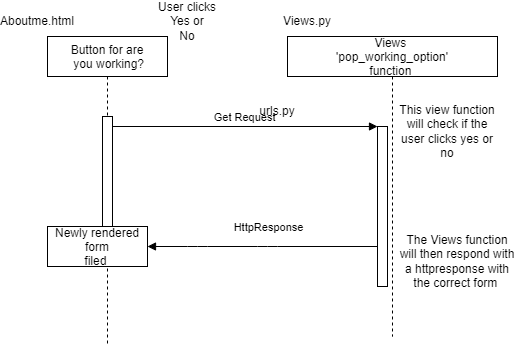

The diagram above was exported from draw.io. Its source (the exported page's mxGraphModel, read from the mxfile embedded in the PNG):
<mxGraphModel dx="823" dy="423" grid="1" gridSize="10" guides="1" tooltips="1" connect="1" arrows="1" fold="1" page="1" pageScale="1" pageWidth="850" pageHeight="1100" math="0" shadow="0">
  <root>
    <mxCell id="0" />
    <mxCell id="1" parent="0" />
    <mxCell id="3nuBFxr9cyL0pnOWT2aG-1" value="&#10;Button for are&#10; you working?&#10;" style="shape=umlLifeline;perimeter=lifelinePerimeter;container=1;collapsible=0;recursiveResize=0;rounded=0;shadow=0;strokeWidth=1;" parent="1" vertex="1">
      <mxGeometry x="100" y="80" width="120" height="310" as="geometry" />
    </mxCell>
    <mxCell id="3nuBFxr9cyL0pnOWT2aG-2" value="" style="points=[];perimeter=orthogonalPerimeter;rounded=0;shadow=0;strokeWidth=1;" parent="3nuBFxr9cyL0pnOWT2aG-1" vertex="1">
      <mxGeometry x="55" y="80" width="10" height="110" as="geometry" />
    </mxCell>
    <mxCell id="3nuBFxr9cyL0pnOWT2aG-4" value="Newly rendered&#10; form &#10;filed " style="points=[];perimeter=orthogonalPerimeter;rounded=0;shadow=0;strokeWidth=1;" parent="3nuBFxr9cyL0pnOWT2aG-1" vertex="1">
      <mxGeometry y="190" width="100" height="40" as="geometry" />
    </mxCell>
    <mxCell id="3nuBFxr9cyL0pnOWT2aG-5" value="Views &#10;'pop_working_option' &#10;function " style="shape=umlLifeline;perimeter=lifelinePerimeter;container=1;collapsible=0;recursiveResize=0;rounded=0;shadow=0;strokeWidth=1;" parent="1" vertex="1">
      <mxGeometry x="340" y="80" width="210" height="300" as="geometry" />
    </mxCell>
    <mxCell id="3nuBFxr9cyL0pnOWT2aG-6" value="" style="points=[];perimeter=orthogonalPerimeter;rounded=0;shadow=0;strokeWidth=1;" parent="3nuBFxr9cyL0pnOWT2aG-5" vertex="1">
      <mxGeometry x="90" y="90" width="10" height="160" as="geometry" />
    </mxCell>
    <mxCell id="vRf37iKjGKePZ7aWrG7U-6" value="The Views function will then respond with a httpresponse with the correct form&amp;nbsp;" style="text;html=1;strokeColor=none;fillColor=none;align=center;verticalAlign=middle;whiteSpace=wrap;rounded=0;" vertex="1" parent="3nuBFxr9cyL0pnOWT2aG-5">
      <mxGeometry x="110" y="200" width="120" height="50" as="geometry" />
    </mxCell>
    <mxCell id="vRf37iKjGKePZ7aWrG7U-1" value="This view function will check if the user clicks yes or no" style="text;html=1;strokeColor=none;fillColor=none;align=center;verticalAlign=middle;whiteSpace=wrap;rounded=0;" vertex="1" parent="3nuBFxr9cyL0pnOWT2aG-5">
      <mxGeometry x="110" y="70" width="100" height="50" as="geometry" />
    </mxCell>
    <mxCell id="3nuBFxr9cyL0pnOWT2aG-8" value="Get Request" style="verticalAlign=bottom;endArrow=block;entryX=0;entryY=0;shadow=0;strokeWidth=1;" parent="1" source="3nuBFxr9cyL0pnOWT2aG-2" target="3nuBFxr9cyL0pnOWT2aG-6" edge="1">
      <mxGeometry relative="1" as="geometry">
        <mxPoint x="275" y="160" as="sourcePoint" />
      </mxGeometry>
    </mxCell>
    <mxCell id="3nuBFxr9cyL0pnOWT2aG-9" value="HttpResponse" style="verticalAlign=bottom;endArrow=block;shadow=0;strokeWidth=1;" parent="1" source="3nuBFxr9cyL0pnOWT2aG-6" edge="1">
      <mxGeometry x="-0.0526" y="-10" relative="1" as="geometry">
        <mxPoint x="240" y="200" as="sourcePoint" />
        <mxPoint x="200" y="290" as="targetPoint" />
        <Array as="points">
          <mxPoint x="320" y="290" />
          <mxPoint x="250" y="290" />
        </Array>
        <mxPoint x="1" as="offset" />
      </mxGeometry>
    </mxCell>
    <mxCell id="vRf37iKjGKePZ7aWrG7U-2" value="User clicks Yes or&lt;br&gt;No" style="text;html=1;strokeColor=none;fillColor=none;align=center;verticalAlign=middle;whiteSpace=wrap;rounded=0;" vertex="1" parent="1">
      <mxGeometry x="210" y="50" width="60" height="30" as="geometry" />
    </mxCell>
    <mxCell id="vRf37iKjGKePZ7aWrG7U-3" value="urls.py" style="text;html=1;strokeColor=none;fillColor=none;align=center;verticalAlign=middle;whiteSpace=wrap;rounded=0;" vertex="1" parent="1">
      <mxGeometry x="300" y="140" width="60" height="30" as="geometry" />
    </mxCell>
    <mxCell id="vRf37iKjGKePZ7aWrG7U-4" value="Aboutme.html" style="text;html=1;strokeColor=none;fillColor=none;align=center;verticalAlign=middle;whiteSpace=wrap;rounded=0;" vertex="1" parent="1">
      <mxGeometry x="60" y="50" width="60" height="30" as="geometry" />
    </mxCell>
    <mxCell id="vRf37iKjGKePZ7aWrG7U-5" value="Views.py" style="text;html=1;strokeColor=none;fillColor=none;align=center;verticalAlign=middle;whiteSpace=wrap;rounded=0;" vertex="1" parent="1">
      <mxGeometry x="330" y="50" width="60" height="30" as="geometry" />
    </mxCell>
  </root>
</mxGraphModel>